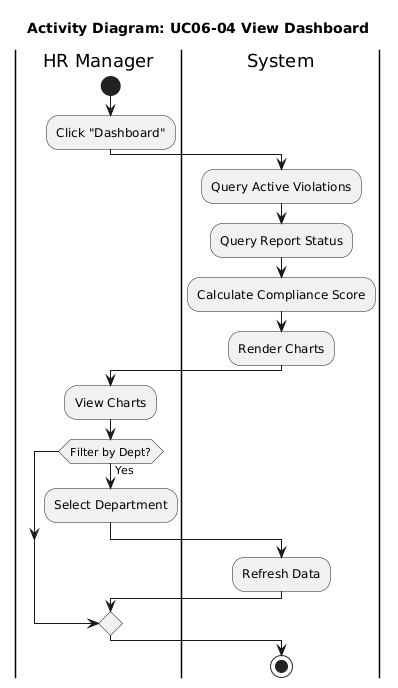

The diagram above was rendered by PlantUML. Its source (embedded in the PNG):
@startuml
title Activity Diagram: UC06-04 View Dashboard
|HR Manager|
start
:Click "Dashboard";

|System|
:Query Active Violations;
:Query Report Status;
:Calculate Compliance Score;
:Render Charts;

|HR Manager|
:View Charts;
if (Filter by Dept?) then (Yes)
    :Select Department;
    |System|
    :Refresh Data;
endif
stop
@enduml